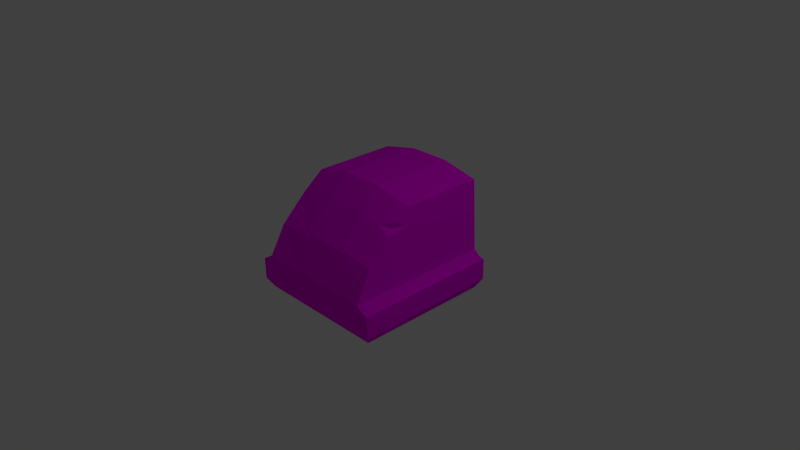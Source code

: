# Source: Tile_Ground_Normal_wall_End.blend  (saved by Blender 2.76.0; exported with 4.5.12 LTS)
import bpy
from mathutils import Matrix  # noqa: F401  (used for matrix-valued properties, if any)

bpy.ops.wm.read_factory_settings(use_empty=True)
scene = bpy.context.scene
scene.name = 'Scene'

# ---- collections
col_collection_1 = bpy.data.collections.new('Collection 1'); scene.collection.children.link(col_collection_1)

# ---- images (referenced by path relative to the original .blend; pixels are not part of the script)
import os
ASSET_DIR = os.environ.get("B2B_ASSET_DIR", "")  # directory of the original .blend (textures are referenced by path, not embedded)
HERE = os.path.dirname(os.path.abspath(__file__))  # packed textures are extracted next to this script under _unpacked/

def load_image(name, relpath, width, height, colorspace="sRGB"):
    """Load a texture the original file referenced (path relative to the .blend, or extracted next to this script)."""
    p = next((c for c in (os.path.join(HERE, relpath), os.path.join(ASSET_DIR, relpath)) if relpath and os.path.exists(c)), "")
    if p:
        img = bpy.data.images.load(p, check_existing=True)
        img.name = name
    else:  # same state as the original file: an image datablock whose file is absent (Cycles renders it pink)
        img = bpy.data.images.new(name, width, height)
        img.source = "FILE"
        img.filepath = "//" + (relpath or name)
    img.colorspace_settings.name = colorspace
    return img
img_wall_texture_psd = load_image('Wall_Texture.psd', 'Materials/Wall_Texture.psd', 1024, 1024, 'sRGB')

# ---- materials (node trees are filled in below, after node groups)
mat_wall_texture = bpy.data.materials.new('Wall_Texture')
mat_wall_texture.alpha_threshold = 0.0
mat_wall_texture.roughness = 0.5

# ---- material node trees
mat_wall_texture.use_nodes = True; mat_wall_texture.node_tree.nodes.clear()
_N = mat_wall_texture.node_tree.nodes; _L = mat_wall_texture.node_tree.links
n0 = _N.new('ShaderNodeOutputMaterial'); n0.name = 'Material Output'; n0.location = (300, 300)
n1 = _N.new('ShaderNodeBsdfDiffuse'); n1.name = 'Diffuse BSDF'; n1.location = (10, 300)
n2 = _N.new('ShaderNodeTexImage'); n2.name = 'Image Texture'; n2.location = (-180, 300)
n2.width = 140
n2.image = img_wall_texture_psd
_L.new(n1.outputs[0], n0.inputs[0])
_L.new(n2.outputs[0], n1.inputs[0])
n0.is_active_output = True

# ---- world
world_world = bpy.data.worlds.new('World'); scene.world = world_world
world_world.color = (0.05088, 0.05088, 0.05088)
world_world.use_sun_shadow = False
world_world.sun_shadow_jitter_overblur = 0.0
world_world.cycles.sampling_method = 'MANUAL'
world_world.cycles.sample_map_resolution = 256

# ---- cameras
cam_camera = bpy.data.cameras.new('Camera')
cam_camera.clip_end = 100.0
cam_camera.lens = 35.0
cam_camera.sensor_width = 32.0
cam_camera.sensor_height = 18.0
cam_camera.ortho_scale = 7.314
cam_camera.dof.focus_distance = 0.0

# ---- lights
light_lamp = bpy.data.lights.new('Lamp', 'POINT')
light_lamp.transmission_factor = 0.0
light_lamp.cutoff_distance = 30.0
light_lamp.energy = 100.0
light_lamp.shadow_buffer_clip_start = 1.001
light_lamp.shadow_soft_size = 0.1
light_lamp.shadow_maximum_resolution = 0.006
light_lamp.use_absolute_resolution = True
light_lamp.cycles.use_multiple_importance_sampling = False

# ---- meshes
me_cube = bpy.data.meshes.new('Cube')
me_cube.from_pydata([(0.9198, -0.488, -0.9205), (0.9198, -0.488, 0.9235), (0.7995, 0.9893, -1.0), (0.7995, 0.9893, 0.1545), (1.0, -0.357, -1.0), (1.0, -0.357, 1.0), (0.262, -0.488, -0.9205), (0.262, -0.488, 0.9235), (0.2848, 1.102, -1.0), (0.2848, 1.102, 0.1545), (0.2848, -0.357, 1.0), (0.2848, -0.357, -1.0), (1.0, -0.0683, -1.0), (1.0, -0.0683, 1.0), (0.2848, -0.0683, -1.0), (0.2848, -0.0683, 1.0), (0.921, -0.04718, -1.0), (0.921, -0.04718, 1.0), (0.2848, -0.04414, -1.0), (0.2848, -0.04414, 1.0), (0.839, 0.02256, -1.0), (0.839, 0.02256, 1.0), (0.2848, 0.01952, -1.0), (0.2848, 0.01952, 1.0), (-0.9198, -0.488, -0.9205), (-0.9198, -0.488, 0.9235), (-0.7995, 0.9893, -1.0), (-0.7995, 0.9893, 0.1545), (0.0, -0.488, -0.9205), (0.0, -0.488, 0.9235), (0.0, 1.102, -1.0), (0.0, 1.102, 0.1545), (-1.0, -0.357, -1.0), (-1.0, -0.357, 1.0), (0.0, -0.357, -1.0), (0.0, -0.357, 1.0), (-0.262, -0.488, -0.9205), (-0.262, -0.488, 0.9235), (-0.2848, 1.102, -1.0), (-0.2848, 1.102, 0.1545), (-0.2848, -0.357, 1.0), (-0.2848, -0.357, -1.0), (-1.0, -0.0683, -1.0), (-1.0, -0.0683, 1.0), (0.0, -0.0683, -1.0), (0.0, -0.0683, 1.0), (-0.2848, -0.0683, -1.0), (-0.2848, -0.0683, 1.0), (-0.921, -0.04718, -1.0), (-0.921, -0.04718, 1.0), (0.0, -0.04414, -1.0), (-0.2848, -0.04414, -1.0), (0.0, -0.04414, 1.0), (-0.2848, -0.04414, 1.0), (-0.839, 0.02256, -1.0), (-0.839, 0.02256, 1.0), (0.0, 0.01952, -1.0), (-0.2848, 0.01952, -1.0), (0.0, 0.01952, 1.0), (-0.2848, 0.01952, 1.0), (0.8089, 0.759, -1.0), (0.7495, 0.7668, 0.3799), (0.0, 0.8439, -1.0), (0.2848, 0.8439, -1.0), (0.0, 0.8439, 0.4402), (0.2848, 0.8439, 0.4402), (-0.8089, 0.759, -1.0), (-0.8089, 0.759, 0.4402), (-0.2848, 0.8439, -1.0), (-0.2848, 0.8439, 0.4402), (0.0, 0.4579, 0.7859), (0.2848, 0.4579, 0.7859), (-0.2853, 0.4577, 0.7612), (0.823, 0.4142, -1.0), (0.823, 0.4142, 0.7859), (0.0, 0.4579, -1.0), (0.2848, 0.4579, -1.0), (-0.823, 0.4142, -1.0), (-0.823, 0.4142, 0.7859), (-0.2848, 0.4579, -1.0), (0.695, 0.7772, 0.3995), (0.5586, 0.7995, 0.4402), (0.8089, 0.759, 0.1545), (0.7822, 0.759, 0.3085), (0.8047, 0.861, 0.3137), (0.8112, 0.701, 0.4983), (0.6124, 0.7914, 0.4291), (0.7938, 0.8382, 0.3322), (0.6866, 0.8108, 0.3902), (0.8008, 0.744, 0.3305), (0.8026, 0.803, 0.2682), (0.7185, 0.7488, 0.4557), (0.8034, 0.759, 0.2097), (0.6765, 0.829, 0.3796), (0.8102, 0.7271, 0.3437), (0.8064, 0.8196, 0.249), (0.7251, 0.7346, 0.4785), (0.7908, 0.7271, 0.4554), (-0.2848, 0.6343, 0.628), (-0.3398, 0.4515, 0.7837), (-0.2848, 0.2647, 0.8802), (-0.2366, 0.4598, 0.7826), (-0.2621, 0.528, 0.7205), (-0.3167, 0.5268, 0.7182), (-0.2871, 0.496, 0.7318), (-0.3186, 0.3974, 0.8113), (-0.2838, 0.423, 0.7836), (-0.2534, 0.3924, 0.8156), (-0.2823, 0.3883, 0.8078), (-0.2789, 0.4961, 0.7385), (-0.3051, 0.4553, 0.7715), (-0.2657, 0.4584, 0.7723), (-0.2941, 0.4958, 0.737), (-0.2964, 0.4239, 0.7897), (-0.2879, 0.515, 0.7202), (-0.2737, 0.4222, 0.7912), (-0.3224, 0.4534, 0.7778), (-0.2801, 0.3387, 0.8378), (-0.271, 0.5152, 0.7273), (-0.2636, 0.4045, 0.8056), (-0.2507, 0.4591, 0.778), (-0.3048, 0.5145, 0.7252), (-0.3072, 0.4078, 0.8026), (-0.2899, 0.562, 0.6838)], [], [(83, 90, 87, 61), (11, 6, 28, 34), (65, 9, 31, 64), (8, 30, 31, 9), (6, 7, 29, 28), (7, 10, 35, 29), (14, 11, 34, 44), (0, 4, 5, 1), (12, 4, 11, 14), (1, 5, 10, 7), (0, 1, 7, 6), (2, 8, 9, 3), (80, 88, 86), (4, 0, 6, 11), (5, 13, 15, 10), (16, 12, 14, 18), (18, 14, 44, 50), (10, 15, 45, 35), (4, 12, 13, 5), (22, 18, 50, 56), (20, 16, 18, 22), (13, 17, 19, 15), (15, 19, 52, 45), (12, 16, 17, 13), (73, 20, 22, 76), (76, 22, 56, 75), (17, 21, 23, 19), (19, 23, 58, 52), (16, 20, 21, 17), (66, 67, 27, 26), (41, 34, 28, 36), (69, 64, 31, 39), (38, 39, 31, 30), (36, 28, 29, 37), (37, 29, 35, 40), (46, 44, 34, 41), (24, 25, 33, 32), (42, 46, 41, 32), (25, 37, 40, 33), (24, 36, 37, 25), (26, 27, 39, 38), (67, 69, 39, 27), (32, 41, 36, 24), (33, 40, 47, 43), (48, 51, 46, 42), (51, 50, 44, 46), (40, 35, 45, 47), (32, 33, 43, 42), (57, 56, 50, 51), (54, 57, 51, 48), (43, 47, 53, 49), (47, 45, 52, 53), (42, 43, 49, 48), (77, 79, 57, 54), (79, 75, 56, 57), (49, 53, 59, 55), (53, 52, 58, 59), (48, 49, 55, 54), (38, 30, 62, 68), (26, 38, 68, 66), (78, 99, 103, 98, 69, 67), (101, 70, 64, 69, 98, 102), (77, 78, 67, 66), (8, 63, 62, 30), (2, 60, 63, 8), (97, 61, 80, 91), (71, 65, 64, 70), (83, 89, 92), (20, 73, 74, 21), (23, 71, 70, 58), (21, 74, 71, 23), (54, 55, 78, 77), (59, 58, 70, 101, 107, 100), (55, 59, 100, 105, 99, 78), (68, 62, 75, 79), (66, 68, 79, 77), (63, 76, 75, 62), (60, 73, 76, 63), (61, 87, 88, 80), (84, 3, 9, 65, 81, 93), (97, 89, 83, 61), (73, 60, 82, 94, 85, 74), (92, 90, 83), (60, 2, 3, 84, 95, 82), (86, 91, 80), (74, 85, 96, 81, 65, 71), (88, 93, 81, 86), (89, 94, 82, 92), (85, 94, 89, 97), (81, 96, 91, 86), (87, 84, 93, 88), (90, 95, 84, 87), (82, 95, 90, 92), (85, 97, 91, 96), (72, 111, 109, 104), (108, 115, 106), (113, 108, 106), (110, 72, 104, 112), (112, 104, 114), (104, 109, 114), (115, 111, 72, 106), (110, 113, 106, 72), (120, 101, 102, 118), (116, 122, 113, 110), (121, 112, 114, 123), (117, 119, 115, 108), (118, 102, 98, 123), (122, 117, 108, 113), (119, 120, 111, 115), (116, 110, 112, 121), (99, 116, 121, 103), (107, 101, 120, 119), (105, 100, 117, 122), (109, 118, 123, 114), (100, 107, 119, 117), (103, 121, 123, 98), (99, 105, 122, 116), (111, 120, 118, 109)])
_uv = me_cube.uv_layers.new(name='UVMap')
_uv.uv.foreach_set('vector', [0.2874, 0.653, 0.2848, 0.6333, 0.2957, 0.6194, 0.3016, 0.6544, 0.4375, 0.2793, 0.4263, 0.2768, 0.4263, 0.2484, 0.4375, 0.2484, 0.434, 0.09263, 0.434, 0.05676, 0.4814, 0.05676, 0.4814, 0.09263, 0.435, 0.01024, 0.4865, 0.01024, 0.4865, 0.2787, 0.435, 0.2787, 0.5079, 0.1532, 0.5079, 0.3426, 0.4875, 0.3426, 0.4875, 0.1532, 0.541, 0.2424, 0.5184, 0.2476, 0.5184, 0.1828, 0.541, 0.1828, 0.461, 0.2793, 0.4375, 0.2793, 0.4375, 0.2484, 0.461, 0.2484, 0.8544, 0.3379, 0.8459, 0.3445, 0.8459, 0.179, 0.8544, 0.1853, 0.461, 0.3568, 0.4375, 0.3568, 0.4375, 0.2793, 0.461, 0.2793, 0.541, 0.3919, 0.5184, 0.4101, 0.5184, 0.2476, 0.541, 0.2424, 0.5589, 0.1532, 0.5589, 0.3426, 0.5079, 0.3426, 0.5079, 0.1532, 0.342, 0.01024, 0.435, 0.01024, 0.435, 0.2787, 0.342, 0.2787, 0.3663, 0.09263, 0.3703, 0.08775, 0.3819, 0.09263, 0.4375, 0.3568, 0.4263, 0.3481, 0.4263, 0.2768, 0.4375, 0.2793, 0.2199, 0.6328, 0.2694, 0.6328, 0.2973, 0.7988, 0.2481, 0.7965, 0.4628, 0.3482, 0.461, 0.3568, 0.461, 0.2793, 0.463, 0.2793, 0.463, 0.2793, 0.461, 0.2793, 0.461, 0.2484, 0.463, 0.2484, 0.4145, 0.2321, 0.365, 0.2321, 0.365, 0.1673, 0.4145, 0.1673, 0.8459, 0.3445, 0.8279, 0.3445, 0.8279, 0.179, 0.8459, 0.179, 0.4682, 0.2793, 0.463, 0.2793, 0.463, 0.2484, 0.4682, 0.2484, 0.4685, 0.3393, 0.4628, 0.3482, 0.463, 0.2793, 0.4682, 0.2793, 0.06598, 0.6461, 0.05229, 0.648, 0.04772, 0.5622, 0.06133, 0.5663, 0.2276, 0.5517, 0.2276, 0.5544, 0.1857, 0.5544, 0.1857, 0.5517, 0.5614, 0.02605, 0.6183, 0.01365, 0.6121, 0.4397, 0.5676, 0.4412, 0.5004, 0.3376, 0.4685, 0.3393, 0.4682, 0.2793, 0.504, 0.2793, 0.504, 0.2793, 0.4682, 0.2793, 0.4682, 0.2484, 0.504, 0.2484, 0.2779, 0.5552, 0.3003, 0.565, 0.2792, 0.5653, 0.2276, 0.5544, 0.2363, 0.5427, 0.2363, 0.5497, 0.1944, 0.5497, 0.1944, 0.5427, 0.6205, 0.004501, 0.625, 0.01512, 0.6383, 0.4518, 0.6248, 0.448, 0.4676, 0.4791, 0.5977, 0.2365, 0.6359, 0.2808, 0.6293, 0.48, 0.4375, 0.2176, 0.4375, 0.2484, 0.4263, 0.2484, 0.4263, 0.2201, 0.5287, 0.09263, 0.4814, 0.09263, 0.4814, 0.05676, 0.5287, 0.05676, 0.538, 0.01024, 0.538, 0.2787, 0.4865, 0.2787, 0.4865, 0.01024, 0.4672, 0.1532, 0.4875, 0.1532, 0.4875, 0.3426, 0.4672, 0.3426, 0.541, 0.1233, 0.541, 0.1828, 0.5184, 0.1828, 0.5184, 0.1181, 0.461, 0.2176, 0.461, 0.2484, 0.4375, 0.2484, 0.4375, 0.2176, 0.8372, 0.5563, 0.8372, 0.9754, 0.8136, 0.9928, 0.8136, 0.5382, 0.461, 0.1401, 0.461, 0.2176, 0.4375, 0.2176, 0.4375, 0.1401, 0.5363, 0.0668, 0.5363, 0.2163, 0.5137, 0.2111, 0.5137, 0.04857, 0.4162, 0.1532, 0.4672, 0.1532, 0.4672, 0.3426, 0.4162, 0.3426, 0.6311, 0.01024, 0.6311, 0.2787, 0.538, 0.2787, 0.538, 0.01024, 0.6158, 0.09263, 0.5287, 0.09263, 0.5287, 0.05676, 0.6143, 0.05676, 0.4375, 0.1401, 0.4375, 0.2176, 0.4263, 0.2201, 0.4263, 0.1488, 0.417, 0.01635, 0.417, 0.1789, 0.3675, 0.1789, 0.3675, 0.01635, 0.4628, 0.1487, 0.463, 0.2176, 0.461, 0.2176, 0.461, 0.1401, 0.463, 0.2176, 0.463, 0.2484, 0.461, 0.2484, 0.461, 0.2176, 0.4145, 0.1026, 0.4145, 0.1673, 0.365, 0.1673, 0.365, 0.1026, 0.8509, 0.5258, 0.8509, 0.9804, 0.8015, 0.9804, 0.8015, 0.5258, 0.4682, 0.2176, 0.4682, 0.2484, 0.463, 0.2484, 0.463, 0.2176, 0.4685, 0.1576, 0.4682, 0.2176, 0.463, 0.2176, 0.4628, 0.1487, 0.2, 0.5451, 0.1976, 0.5546, 0.09152, 0.5522, 0.08184, 0.5458, 0.1438, 0.5517, 0.1857, 0.5517, 0.1857, 0.5544, 0.1438, 0.5544, 0.5482, 0.4694, 0.5482, 0.0637, 0.6122, 0.06175, 0.6092, 0.4694, 0.5004, 0.1593, 0.504, 0.2176, 0.4682, 0.2176, 0.4685, 0.1576, 0.504, 0.2176, 0.504, 0.2484, 0.4682, 0.2484, 0.4682, 0.2176, 0.06264, 0.5438, 0.1418, 0.5466, 0.1418, 0.5537, 0.0747, 0.5516, 0.1438, 0.5544, 0.1857, 0.5544, 0.1857, 0.5615, 0.1438, 0.5615, 0.6092, 0.4694, 0.6122, 0.06175, 0.6209, 0.06199, 0.6203, 0.4672, 0.5565, 0.2176, 0.5565, 0.2484, 0.5355, 0.2484, 0.5355, 0.2176, 0.5473, 0.1618, 0.5565, 0.2176, 0.5355, 0.2176, 0.5285, 0.1608, 0.3571, 0.02845, 0.4367, 0.03505, 0.442, 0.04994, 0.4476, 0.06594, 0.4476, 0.1016, 0.3594, 0.08702, 0.5014, 0.1372, 0.5014, 0.189, 0.4357, 0.189, 0.4357, 0.1243, 0.4714, 0.1243, 0.4875, 0.1312, 0.1822, 0.8452, 0.1208, 0.544, 0.2315, 0.5539, 0.248, 0.8425, 0.5565, 0.2793, 0.5355, 0.2793, 0.5355, 0.2484, 0.5565, 0.2484, 0.5473, 0.3351, 0.5285, 0.3361, 0.5355, 0.2793, 0.5565, 0.2793, 0.6226, 0.08107, 0.6223, 0.08702, 0.6066, 0.08962, 0.6077, 0.08505, 0.5014, 0.2538, 0.4357, 0.2538, 0.4357, 0.189, 0.5014, 0.189, 0.6988, 0.1891, 0.6983, 0.1842, 0.7139, 0.1879, 0.2372, 0.547, 0.224, 0.6002, 0.04975, 0.6203, 0.05331, 0.542, 0.2992, 0.7623, 0.2104, 0.7623, 0.2104, 0.6976, 0.2992, 0.6976, 0.3113, 0.5407, 0.3048, 0.6633, 0.206, 0.6588, 0.173, 0.5416, 0.1086, 0.5568, 0.2884, 0.5534, 0.2902, 0.7017, 0.108, 0.6801, 0.2992, 0.6329, 0.2992, 0.6976, 0.2104, 0.6976, 0.2104, 0.6457, 0.2263, 0.6405, 0.2495, 0.6329, 0.05736, 0.5437, 0.1841, 0.5464, 0.1841, 0.6357, 0.1743, 0.6812, 0.1692, 0.7049, 0.06007, 0.6973, 0.5355, 0.2176, 0.5355, 0.2484, 0.504, 0.2484, 0.504, 0.2176, 0.5285, 0.1608, 0.5355, 0.2176, 0.504, 0.2176, 0.5004, 0.1593, 0.5355, 0.2793, 0.504, 0.2793, 0.504, 0.2484, 0.5355, 0.2484, 0.5285, 0.3361, 0.5004, 0.3376, 0.504, 0.2793, 0.5355, 0.2793, 0.3516, 0.09263, 0.3521, 0.08058, 0.3703, 0.08775, 0.3663, 0.09263, 0.3523, 0.07674, 0.3531, 0.05676, 0.434, 0.05676, 0.434, 0.09263, 0.391, 0.09263, 0.3724, 0.08512, 0.6808, 0.1778, 0.6983, 0.1842, 0.6988, 0.1891, 0.68, 0.1907, 0.8719, 0.0992, 0.8896, 0.1734, 0.7216, 0.1873, 0.6977, 0.1787, 0.6814, 0.1693, 0.6883, 0.06343, 0.2759, 0.6519, 0.2848, 0.6333, 0.2874, 0.653, 0.1428, 0.6386, 0.1053, 0.5483, 0.284, 0.55, 0.2938, 0.6082, 0.2838, 0.6258, 0.2701, 0.6513, 0.5899, 0.09238, 0.6077, 0.08505, 0.6066, 0.08962, 0.6247, 0.02845, 0.6227, 0.07717, 0.6082, 0.08278, 0.5802, 0.09397, 0.5342, 0.1016, 0.5342, 0.03595, 0.3703, 0.08775, 0.3724, 0.08512, 0.391, 0.09263, 0.3819, 0.09263, 0.6983, 0.1842, 0.6977, 0.1787, 0.7216, 0.1873, 0.7139, 0.1879, 0.6814, 0.1693, 0.6977, 0.1787, 0.6983, 0.1842, 0.6808, 0.1778, 0.5802, 0.09397, 0.6082, 0.08278, 0.6077, 0.08505, 0.5899, 0.09238, 0.3521, 0.08058, 0.3523, 0.07674, 0.3724, 0.08512, 0.3703, 0.08775, 0.2848, 0.6333, 0.2838, 0.6258, 0.2938, 0.6082, 0.2957, 0.6194, 0.2701, 0.6513, 0.2838, 0.6258, 0.2848, 0.6333, 0.2759, 0.6519, 0.6227, 0.07717, 0.6226, 0.08107, 0.6077, 0.08505, 0.6082, 0.08278, 0.5014, 0.1243, 0.5014, 0.1338, 0.4875, 0.1282, 0.4874, 0.1243, 0.2405, 0.6329, 0.226, 0.6377, 0.2254, 0.6329, 0.1779, 0.6804, 0.1841, 0.6519, 0.1841, 0.679, 0.4405, 0.03536, 0.4476, 0.03595, 0.4476, 0.04993, 0.4451, 0.04993, 0.4451, 0.04993, 0.4476, 0.04993, 0.4476, 0.05683, 0.4874, 0.1243, 0.4875, 0.1282, 0.4805, 0.1243, 0.226, 0.6377, 0.2104, 0.6424, 0.2104, 0.6329, 0.2254, 0.6329, 0.1743, 0.7053, 0.1779, 0.6804, 0.1841, 0.679, 0.1841, 0.706, 0.5014, 0.1355, 0.5014, 0.1372, 0.4875, 0.1312, 0.4875, 0.1297, 0.1718, 0.7051, 0.1761, 0.6808, 0.1779, 0.6804, 0.1743, 0.7053, 0.4435, 0.04994, 0.4451, 0.04993, 0.4476, 0.05683, 0.4476, 0.06139, 0.245, 0.6329, 0.2261, 0.6391, 0.226, 0.6377, 0.2405, 0.6329, 0.4875, 0.1297, 0.4875, 0.1312, 0.4714, 0.1243, 0.4759, 0.1243, 0.1761, 0.6808, 0.1841, 0.6438, 0.1841, 0.6519, 0.1779, 0.6804, 0.2261, 0.6391, 0.2104, 0.644, 0.2104, 0.6424, 0.226, 0.6377, 0.4386, 0.03521, 0.4405, 0.03536, 0.4451, 0.04993, 0.4435, 0.04994, 0.4367, 0.03505, 0.4386, 0.03521, 0.4435, 0.04994, 0.442, 0.04994, 0.2263, 0.6405, 0.2104, 0.6457, 0.2104, 0.644, 0.2261, 0.6391, 0.1743, 0.6812, 0.1841, 0.6357, 0.1841, 0.6438, 0.1761, 0.6808, 0.4875, 0.1282, 0.4875, 0.1297, 0.4759, 0.1243, 0.4805, 0.1243, 0.2495, 0.6329, 0.2263, 0.6405, 0.2261, 0.6391, 0.245, 0.6329, 0.442, 0.04994, 0.4435, 0.04994, 0.4476, 0.06139, 0.4476, 0.06594, 0.1692, 0.7049, 0.1743, 0.6812, 0.1761, 0.6808, 0.1718, 0.7051, 0.5014, 0.1338, 0.5014, 0.1355, 0.4875, 0.1297, 0.4875, 0.1282])
me_cube.materials.append(mat_wall_texture)
me_cube.use_remesh_preserve_volume = False
me_cube.use_remesh_preserve_attributes = False
me_cube.use_mirror_vertex_groups = False
me_cube.update()

# ---- objects
ob_lamp = bpy.data.objects.new('Lamp', light_lamp)
ob_camera = bpy.data.objects.new('Camera', cam_camera)
ob_cube_001 = bpy.data.objects.new('Cube.001', me_cube)

# ---- transforms, parenting, visibility, modifiers, constraints
ob_lamp.location = (4.076, 1.005, 5.904)
ob_lamp.rotation_euler = (0.6503, 0.05522, 1.866)
ob_lamp.lock_rotations_4d = False
ob_lamp.empty_display_type = 'ARROWS'
ob_lamp.color = (0.0, 0.0, 0.0, 0.0)
ob_lamp.lineart.crease_threshold = 0.0
ob_camera.location = (7.481, -6.508, 5.344)
ob_camera.rotation_euler = (1.109, 0.01082, 0.8149)
ob_camera.lock_rotations_4d = False
ob_camera.empty_display_type = 'ARROWS'
ob_camera.color = (0.0, 0.0, 0.0, 0.0)
ob_camera.display_type = 'WIRE'
ob_camera.lineart.crease_threshold = 0.0
ob_cube_001.location = (0.0, 0.0, 0.0)
ob_cube_001.rotation_euler = (1.571, -0.0, 0.0)
ob_cube_001.lock_rotations_4d = False
ob_cube_001.empty_display_type = 'ARROWS'
ob_cube_001.lineart.crease_threshold = 0.0

# ---- collection membership
col_collection_1.objects.link(ob_lamp)
col_collection_1.objects.link(ob_camera)
col_collection_1.objects.link(ob_cube_001)

# ---- scene / render settings (as saved in the file)
scene.camera = ob_camera
scene.frame_start = 1; scene.frame_end = 250; scene.frame_set(1)
scene.render.engine = 'CYCLES'
scene.render.resolution_percentage = 50
scene.render.dither_intensity = 0.0
scene.cycles.use_denoising = False
scene.cycles.samples = 10
scene.cycles.sampling_pattern = 'TABULATED_SOBOL'
scene.cycles.light_sampling_threshold = 0.0
scene.cycles.use_adaptive_sampling = False
scene.cycles.use_light_tree = False
scene.cycles.blur_glossy = 0.0
scene.cycles.pixel_filter_type = 'GAUSSIAN'
scene.cycles.sample_clamp_indirect = 0.0
scene.view_settings.view_transform = 'Standard'
bpy.context.view_layer.update()
